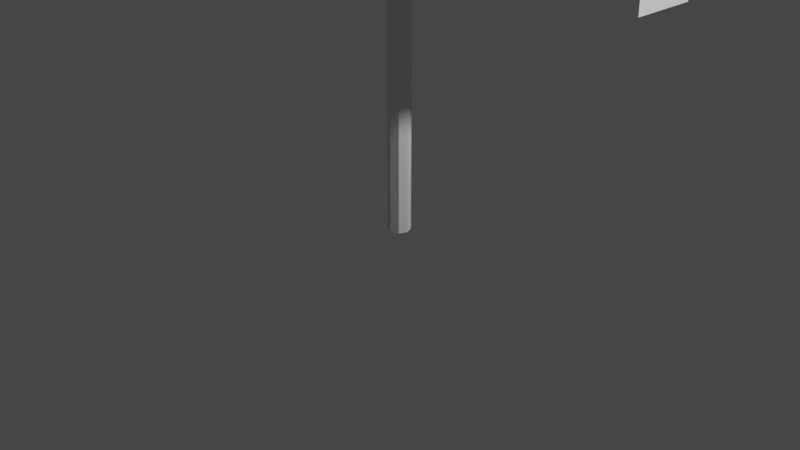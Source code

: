 # Source: clothesline.blend  (saved by Blender 3.3.6; exported with 4.5.12 LTS)
import bpy
from mathutils import Matrix  # noqa: F401  (used for matrix-valued properties, if any)

bpy.ops.wm.read_factory_settings(use_empty=True)
scene = bpy.context.scene
scene.name = 'Scene'

# ---- collections
col_collection = bpy.data.collections.new('Collection'); scene.collection.children.link(col_collection)

# ---- node groups
ng_auto_smooth = bpy.data.node_groups.new('Auto Smooth', 'GeometryNodeTree')
_s = ng_auto_smooth.interface.new_socket(name='Geometry', in_out='OUTPUT', socket_type='NodeSocketGeometry')
_s = ng_auto_smooth.interface.new_socket(name='Geometry', in_out='INPUT', socket_type='NodeSocketGeometry')
_s = ng_auto_smooth.interface.new_socket(name='Angle', in_out='INPUT', socket_type='NodeSocketFloat')
_s.subtype = 'ANGLE'
_s.min_value = 0.0
_s.max_value = 3.142
ng_auto_smooth.is_modifier = True
_N = ng_auto_smooth.nodes; _L = ng_auto_smooth.links
n0 = _N.new('NodeGroupOutput'); n0.name = 'Group Output'; n0.location = (480, -100)
n1 = _N.new('NodeGroupInput'); n1.name = 'Group Input'; n1.location = (-420, -300)
n2 = _N.new('NodeGroupInput'); n2.name = 'Group Input.001'; n2.location = (-60, -100)
n3 = _N.new('GeometryNodeSetShadeSmooth'); n3.name = 'Set Shade Smooth'; n3.location = (120, -100)
n3.domain = 'EDGE'
n4 = _N.new('GeometryNodeSetShadeSmooth'); n4.name = 'Set Shade Smooth.001'; n4.location = (300, -100)
n5 = _N.new('GeometryNodeInputMeshEdgeAngle'); n5.name = 'Edge Angle'; n5.location = (-420, -220)
n6 = _N.new('GeometryNodeInputEdgeSmooth'); n6.name = 'Is Edge Smooth'; n6.location = (-60, -160)
n7 = _N.new('GeometryNodeInputShadeSmooth'); n7.name = 'Is Face Smooth'; n7.location = (-240, -340)
n8 = _N.new('FunctionNodeBooleanMath'); n8.name = 'Boolean Math'; n8.location = (-60, -220)
n9 = _N.new('FunctionNodeCompare'); n9.name = 'Compare'; n9.location = (-240, -180)
n9.operation = 'LESS_EQUAL'
_L.new(n5.outputs[0], n9.inputs[0])
_L.new(n4.outputs[0], n0.inputs[0])
_L.new(n1.outputs[1], n9.inputs[1])
_L.new(n9.outputs[0], n8.inputs[0])
_L.new(n7.outputs[0], n8.inputs[1])
_L.new(n2.outputs[0], n3.inputs[0])
_L.new(n6.outputs[0], n3.inputs[1])
_L.new(n3.outputs[0], n4.inputs[0])
_L.new(n8.outputs[0], n3.inputs[2])
n0.is_active_output = True

# ---- world
world_world = bpy.data.worlds.new('World'); scene.world = world_world
world_world.use_nodes = True; world_world.node_tree.nodes.clear()
_N = world_world.node_tree.nodes; _L = world_world.node_tree.links
n0 = _N.new('ShaderNodeOutputWorld'); n0.name = 'World Output'; n0.location = (300, 300)
n1 = _N.new('ShaderNodeBackground'); n1.name = 'Background'; n1.location = (10, 300)
n1.inputs[0].default_value = (0.05088, 0.05088, 0.05088, 1.0)
_L.new(n1.outputs[0], n0.inputs[0])
n0.is_active_output = True
world_world.color = (0.05088, 0.05088, 0.05088)
world_world.use_sun_shadow = False
world_world.sun_shadow_jitter_overblur = 0.0

# ---- cameras
cam_camera = bpy.data.cameras.new('Camera')
cam_camera.clip_end = 100.0
cam_camera.ortho_scale = 7.314

# ---- lights
light_light = bpy.data.lights.new('Light', 'POINT')
light_light.transmission_factor = 0.0
light_light.energy = 1000.0
light_light.shadow_soft_size = 0.1
light_light.shadow_maximum_resolution = 0.006
light_light.use_absolute_resolution = True

# ---- meshes
me_cylinder = bpy.data.meshes.new('Cylinder')
me_cylinder.from_pydata([(-6.566e-09, 0.1187, -0.1097), (-6.566e-09, 0.1187, 3.985), (0.08395, 0.08395, -0.1097), (0.08395, 0.08395, 3.985), (0.1187, 0.0, -0.1097), (0.1187, 0.0, 3.985), (0.08395, -0.08395, -0.1097), (0.08395, -0.08395, 3.985), (-6.566e-09, -0.1187, -0.1097), (-6.566e-09, -0.1187, 3.985), (-0.08395, -0.08395, -0.1097), (-0.08395, -0.08395, 3.985), (-0.1187, 0.0, -0.1097), (-0.1187, 0.0, 3.985), (-0.08395, 0.08395, -0.1097), (-0.08395, 0.08395, 3.985), (-2.047, 0.1187, 3.87), (2.047, 0.1187, 3.87), (-2.047, 0.08395, 3.786), (2.047, 0.08395, 3.786), (-2.047, 0.0, 3.751), (2.047, 0.0, 3.751), (-2.047, -0.08395, 3.786), (2.047, -0.08395, 3.786), (-2.047, -0.1187, 3.87), (2.047, -0.1187, 3.87), (-2.047, -0.08395, 3.953), (2.047, -0.08395, 3.953), (-2.047, 0.0, 3.988), (2.047, 0.0, 3.988), (-2.047, 0.08395, 3.953), (2.047, 0.08395, 3.953), (-6.566e-09, 10.44, -0.1097), (-6.566e-09, 10.44, 3.985), (0.08395, 10.41, -0.1097), (0.08395, 10.41, 3.985), (0.1187, 10.33, -0.1097), (0.1187, 10.33, 3.985), (0.08395, 10.24, -0.1097), (0.08395, 10.24, 3.985), (-6.566e-09, 10.21, -0.1097), (-6.566e-09, 10.21, 3.985), (-0.08395, 10.24, -0.1097), (-0.08395, 10.24, 3.985), (-0.1187, 10.33, -0.1097), (-0.1187, 10.33, 3.985), (-0.08395, 10.41, -0.1097), (-0.08395, 10.41, 3.985), (-2.047, 10.44, 3.87), (2.047, 10.44, 3.87), (-2.047, 10.41, 3.786), (2.047, 10.41, 3.786), (-2.047, 10.33, 3.751), (2.047, 10.33, 3.751), (-2.047, 10.24, 3.786), (2.047, 10.24, 3.786), (-2.047, 10.21, 3.87), (2.047, 10.21, 3.87), (-2.047, 10.24, 3.953), (2.047, 10.24, 3.953), (-2.047, 10.33, 3.988), (2.047, 10.33, 3.988), (-2.047, 10.41, 3.953), (2.047, 10.41, 3.953)], [], [(0, 1, 3, 2), (2, 3, 5, 4), (4, 5, 7, 6), (6, 7, 9, 8), (8, 9, 11, 10), (10, 11, 13, 12), (3, 1, 15, 13, 11, 9, 7, 5), (12, 13, 15, 14), (14, 15, 1, 0), (0, 2, 4, 6, 8, 10, 12, 14), (16, 17, 19, 18), (18, 19, 21, 20), (20, 21, 23, 22), (22, 23, 25, 24), (24, 25, 27, 26), (26, 27, 29, 28), (19, 17, 31, 29, 27, 25, 23, 21), (28, 29, 31, 30), (30, 31, 17, 16), (16, 18, 20, 22, 24, 26, 28, 30), (32, 33, 35, 34), (34, 35, 37, 36), (36, 37, 39, 38), (38, 39, 41, 40), (40, 41, 43, 42), (42, 43, 45, 44), (35, 33, 47, 45, 43, 41, 39, 37), (44, 45, 47, 46), (46, 47, 33, 32), (32, 34, 36, 38, 40, 42, 44, 46), (48, 49, 51, 50), (50, 51, 53, 52), (52, 53, 55, 54), (54, 55, 57, 56), (56, 57, 59, 58), (58, 59, 61, 60), (51, 49, 63, 61, 59, 57, 55, 53), (60, 61, 63, 62), (62, 63, 49, 48), (48, 50, 52, 54, 56, 58, 60, 62)])
_uv = me_cylinder.uv_layers.new(name='UVMap')
_uv.uv.foreach_set('vector', [1.0, 0.5, 1.0, 1.0, 0.875, 1.0, 0.875, 0.5, 0.875, 0.5, 0.875, 1.0, 0.75, 1.0, 0.75, 0.5, 0.75, 0.5, 0.75, 1.0, 0.625, 1.0, 0.625, 0.5, 0.625, 0.5, 0.625, 1.0, 0.5, 1.0, 0.5, 0.5, 0.5, 0.5, 0.5, 1.0, 0.375, 1.0, 0.375, 0.5, 0.375, 0.5, 0.375, 1.0, 0.25, 1.0, 0.25, 0.5, 0.4197, 0.4197, 0.25, 0.49, 0.08029, 0.4197, 0.01, 0.25, 0.08029, 0.08029, 0.25, 0.01, 0.4197, 0.08029, 0.49, 0.25, 0.25, 0.5, 0.25, 1.0, 0.125, 1.0, 0.125, 0.5, 0.125, 0.5, 0.125, 1.0, 0.0, 1.0, 0.0, 0.5, 0.75, 0.49, 0.9197, 0.4197, 0.99, 0.25, 0.9197, 0.08029, 0.75, 0.01, 0.5803, 0.08029, 0.51, 0.25, 0.5803, 0.4197, 1.0, 0.5, 1.0, 1.0, 0.875, 1.0, 0.875, 0.5, 0.875, 0.5, 0.875, 1.0, 0.75, 1.0, 0.75, 0.5, 0.75, 0.5, 0.75, 1.0, 0.625, 1.0, 0.625, 0.5, 0.625, 0.5, 0.625, 1.0, 0.5, 1.0, 0.5, 0.5, 0.5, 0.5, 0.5, 1.0, 0.375, 1.0, 0.375, 0.5, 0.375, 0.5, 0.375, 1.0, 0.25, 1.0, 0.25, 0.5, 0.4197, 0.4197, 0.25, 0.49, 0.08029, 0.4197, 0.01, 0.25, 0.08029, 0.08029, 0.25, 0.01, 0.4197, 0.08029, 0.49, 0.25, 0.25, 0.5, 0.25, 1.0, 0.125, 1.0, 0.125, 0.5, 0.125, 0.5, 0.125, 1.0, 0.0, 1.0, 0.0, 0.5, 0.75, 0.49, 0.9197, 0.4197, 0.99, 0.25, 0.9197, 0.08029, 0.75, 0.01, 0.5803, 0.08029, 0.51, 0.25, 0.5803, 0.4197, 1.0, 0.5, 1.0, 1.0, 0.875, 1.0, 0.875, 0.5, 0.875, 0.5, 0.875, 1.0, 0.75, 1.0, 0.75, 0.5, 0.75, 0.5, 0.75, 1.0, 0.625, 1.0, 0.625, 0.5, 0.625, 0.5, 0.625, 1.0, 0.5, 1.0, 0.5, 0.5, 0.5, 0.5, 0.5, 1.0, 0.375, 1.0, 0.375, 0.5, 0.375, 0.5, 0.375, 1.0, 0.25, 1.0, 0.25, 0.5, 0.4197, 0.4197, 0.25, 0.49, 0.08029, 0.4197, 0.01, 0.25, 0.08029, 0.08029, 0.25, 0.01, 0.4197, 0.08029, 0.49, 0.25, 0.25, 0.5, 0.25, 1.0, 0.125, 1.0, 0.125, 0.5, 0.125, 0.5, 0.125, 1.0, 0.0, 1.0, 0.0, 0.5, 0.75, 0.49, 0.9197, 0.4197, 0.99, 0.25, 0.9197, 0.08029, 0.75, 0.01, 0.5803, 0.08029, 0.51, 0.25, 0.5803, 0.4197, 1.0, 0.5, 1.0, 1.0, 0.875, 1.0, 0.875, 0.5, 0.875, 0.5, 0.875, 1.0, 0.75, 1.0, 0.75, 0.5, 0.75, 0.5, 0.75, 1.0, 0.625, 1.0, 0.625, 0.5, 0.625, 0.5, 0.625, 1.0, 0.5, 1.0, 0.5, 0.5, 0.5, 0.5, 0.5, 1.0, 0.375, 1.0, 0.375, 0.5, 0.375, 0.5, 0.375, 1.0, 0.25, 1.0, 0.25, 0.5, 0.4197, 0.4197, 0.25, 0.49, 0.08029, 0.4197, 0.01, 0.25, 0.08029, 0.08029, 0.25, 0.01, 0.4197, 0.08029, 0.49, 0.25, 0.25, 0.5, 0.25, 1.0, 0.125, 1.0, 0.125, 0.5, 0.125, 0.5, 0.125, 1.0, 0.0, 1.0, 0.0, 0.5, 0.75, 0.49, 0.9197, 0.4197, 0.99, 0.25, 0.9197, 0.08029, 0.75, 0.01, 0.5803, 0.08029, 0.51, 0.25, 0.5803, 0.4197])
me_cylinder.update()
me_plane = bpy.data.meshes.new('Plane')
me_plane.from_pydata([(-0.04737, -0.4212, -7.192e-08), (1.953, -0.1407, -7.192e-08), (-0.04737, 0.7841, -7.192e-08), (1.953, 0.5036, -7.192e-08), (-0.04737, -0.7008, -7.192e-08), (1.953, -0.7008, -7.192e-08), (-0.04737, 1.064, -7.192e-08), (1.953, 1.064, -7.192e-08), (3.783, -0.1407, -2.101e-07), (3.783, 0.5036, -2.101e-07), (3.607, -0.7008, -1.969e-07), (3.607, 1.064, -1.969e-07)], [], [(0, 1, 3, 2), (2, 3, 7, 6), (1, 0, 4, 5), (1, 5, 10, 8), (7, 3, 9, 11)])
_uv = me_plane.uv_layers.new(name='UVMap')
_uv.uv.foreach_set('vector', [0.0, 0.0, 1.0, 0.0, 1.0, 1.0, 0.0, 1.0, 0.0, 1.0, 1.0, 1.0, 1.0, 1.0, 0.0, 1.0, 1.0, 0.0, 0.0, 0.0, 0.0, 0.0, 1.0, 0.0, 1.0, 0.0, 1.0, 0.0, 1.0, 0.0, 1.0, 0.0, 1.0, 1.0, 1.0, 1.0, 1.0, 1.0, 1.0, 1.0])
me_plane.update()
me_mesh = bpy.data.meshes.new('Mesh')
me_mesh.from_pydata([(-0.02552, -1.834, -0.01134), (0.5533, -1.834, -0.1762), (1.29, -1.836, -0.3084), (2.152, -1.839, -0.4088), (3.109, -1.844, -0.4784), (4.128, -1.849, -0.5181), (5.177, -1.855, -0.5288), (6.225, -1.862, -0.5113), (7.24, -1.868, -0.4667), (8.19, -1.873, -0.3957), (9.044, -1.877, -0.2993), (9.769, -1.88, -0.1785), (10.33, -1.881, -0.03402)], [(0, 1), (1, 2), (2, 3), (3, 4), (4, 5), (5, 6), (6, 7), (7, 8), (8, 9), (9, 10), (10, 11), (11, 12)], [])
me_mesh.update()
me_plane_001 = bpy.data.meshes.new('Plane.001')
me_plane_001.from_pydata([(-1.0, -1.0, 0.0), (1.0, -1.0, 0.0), (-1.0, 1.0, 0.0), (1.0, 1.0, 0.0)], [], [(0, 1, 3, 2)])
_uv = me_plane_001.uv_layers.new(name='UVMap')
_uv.uv.foreach_set('vector', [0.0, 0.0, 1.0, 0.0, 1.0, 1.0, 0.0, 1.0])
me_plane_001.update()
me_mesh_001 = bpy.data.meshes.new('Mesh.001')
me_mesh_001.from_pydata([(-0.02552, -1.834, -0.01134), (0.5533, -1.834, -0.1762), (1.29, -1.836, -0.3084), (2.152, -1.839, -0.4088), (3.109, -1.844, -0.4784), (4.128, -1.849, -0.5181), (5.177, -1.855, -0.5288), (6.225, -1.862, -0.5113), (7.24, -1.868, -0.4667), (8.19, -1.873, -0.3957), (9.044, -1.877, -0.2993), (9.769, -1.88, -0.1785), (10.33, -1.881, -0.03402)], [(0, 1), (1, 2), (2, 3), (3, 4), (4, 5), (5, 6), (6, 7), (7, 8), (8, 9), (9, 10), (10, 11), (11, 12)], [])
me_mesh_001.update()
me_plane_002 = bpy.data.meshes.new('Plane.002')
me_plane_002.from_pydata([(-1.0, -1.0, 0.0), (1.0, -1.0, 0.0), (-1.063, 1.0, 4.791e-09), (1.0, 1.0, 0.0)], [], [(0, 1, 3, 2)])
_uv = me_plane_002.uv_layers.new(name='UVMap')
_uv.uv.foreach_set('vector', [0.0, 0.0, 1.0, 0.0, 1.0, 1.0, 0.0, 1.0])
me_plane_002.update()
me_plane_003 = bpy.data.meshes.new('Plane.003')
me_plane_003.from_pydata([(-0.04737, -0.4212, -7.192e-08), (1.953, -0.1407, -7.192e-08), (-0.04737, 0.7841, -7.192e-08), (1.953, 0.5036, -7.192e-08), (-0.04737, -0.7008, -7.192e-08), (1.953, -0.7008, -7.192e-08), (-0.04737, 1.064, -7.192e-08), (1.953, 1.064, -7.192e-08), (3.783, -0.1407, -2.101e-07), (3.783, 0.5036, -2.101e-07), (3.607, -0.7008, -1.969e-07), (3.607, 1.064, -1.969e-07)], [], [(0, 1, 3, 2), (2, 3, 7, 6), (1, 0, 4, 5), (1, 5, 10, 8), (7, 3, 9, 11)])
_uv = me_plane_003.uv_layers.new(name='UVMap')
_uv.uv.foreach_set('vector', [0.0, 0.0, 1.0, 0.0, 1.0, 1.0, 0.0, 1.0, 0.0, 1.0, 1.0, 1.0, 1.0, 1.0, 0.0, 1.0, 1.0, 0.0, 0.0, 0.0, 0.0, 0.0, 1.0, 0.0, 1.0, 0.0, 1.0, 0.0, 1.0, 0.0, 1.0, 0.0, 1.0, 1.0, 1.0, 1.0, 1.0, 1.0, 1.0, 1.0])
me_plane_003.update()
me_plane_004 = bpy.data.meshes.new('Plane.004')
me_plane_004.from_pydata([(-0.04737, -0.4212, -7.192e-08), (1.953, -0.1407, -7.192e-08), (-0.04737, 0.7841, -7.192e-08), (1.953, 0.5036, -7.192e-08), (-0.04737, -0.7008, -7.192e-08), (1.953, -0.7008, -7.192e-08), (-0.04737, 1.064, -7.192e-08), (1.953, 1.064, -7.192e-08), (3.783, -0.1407, -2.101e-07), (3.783, 0.5036, -2.101e-07), (3.607, -0.7008, -1.969e-07), (3.607, 1.064, -1.969e-07)], [], [(0, 1, 3, 2), (2, 3, 7, 6), (1, 0, 4, 5), (1, 5, 10, 8), (7, 3, 9, 11)])
_uv = me_plane_004.uv_layers.new(name='UVMap')
_uv.uv.foreach_set('vector', [0.0, 0.0, 1.0, 0.0, 1.0, 1.0, 0.0, 1.0, 0.0, 1.0, 1.0, 1.0, 1.0, 1.0, 0.0, 1.0, 1.0, 0.0, 0.0, 0.0, 0.0, 0.0, 1.0, 0.0, 1.0, 0.0, 1.0, 0.0, 1.0, 0.0, 1.0, 0.0, 1.0, 1.0, 1.0, 1.0, 1.0, 1.0, 1.0, 1.0])
me_plane_004.update()
me_plane_005 = bpy.data.meshes.new('Plane.005')
me_plane_005.from_pydata([(-1.0, -1.0, 0.0), (1.0, -1.0, 0.0), (-1.0, 1.0, 0.0), (1.0, 1.0, 0.0)], [], [(0, 1, 3, 2)])
_uv = me_plane_005.uv_layers.new(name='UVMap')
_uv.uv.foreach_set('vector', [0.0, 0.0, 1.0, 0.0, 1.0, 1.0, 0.0, 1.0])
me_plane_005.update()
me_plane_006 = bpy.data.meshes.new('Plane.006')
me_plane_006.from_pydata([(-1.0, -1.0, 0.0), (1.0, -1.0, 0.0), (-1.063, 1.0, 4.791e-09), (1.0, 1.0, 0.0)], [], [(0, 1, 3, 2)])
_uv = me_plane_006.uv_layers.new(name='UVMap')
_uv.uv.foreach_set('vector', [0.0, 0.0, 1.0, 0.0, 1.0, 1.0, 0.0, 1.0])
me_plane_006.update()
me_plane_007 = bpy.data.meshes.new('Plane.007')
me_plane_007.from_pydata([(-0.04737, -0.4212, -7.192e-08), (1.953, -0.1407, -7.192e-08), (-0.04737, 0.7841, -7.192e-08), (1.953, 0.5036, -7.192e-08), (-0.04737, -0.7008, -7.192e-08), (1.953, -0.7008, -7.192e-08), (-0.04737, 1.064, -7.192e-08), (1.953, 1.064, -7.192e-08), (3.783, -0.1407, -2.101e-07), (3.783, 0.5036, -2.101e-07), (3.607, -0.7008, -1.969e-07), (3.607, 1.064, -1.969e-07)], [], [(0, 1, 3, 2), (2, 3, 7, 6), (1, 0, 4, 5), (1, 5, 10, 8), (7, 3, 9, 11)])
_uv = me_plane_007.uv_layers.new(name='UVMap')
_uv.uv.foreach_set('vector', [0.0, 0.0, 1.0, 0.0, 1.0, 1.0, 0.0, 1.0, 0.0, 1.0, 1.0, 1.0, 1.0, 1.0, 0.0, 1.0, 1.0, 0.0, 0.0, 0.0, 0.0, 0.0, 1.0, 0.0, 1.0, 0.0, 1.0, 0.0, 1.0, 0.0, 1.0, 0.0, 1.0, 1.0, 1.0, 1.0, 1.0, 1.0, 1.0, 1.0])
me_plane_007.update()
me_plane_008 = bpy.data.meshes.new('Plane.008')
me_plane_008.from_pydata([(-1.157, -1.0, 1.186e-08), (1.0, -1.0, 0.0), (-1.0, 1.0, 0.0), (1.0, 1.0, 0.0)], [], [(0, 1, 3, 2)])
_uv = me_plane_008.uv_layers.new(name='UVMap')
_uv.uv.foreach_set('vector', [0.0, 0.0, 1.0, 0.0, 1.0, 1.0, 0.0, 1.0])
me_plane_008.update()
me_plane_009 = bpy.data.meshes.new('Plane.009')
me_plane_009.from_pydata([(-1.046, -1.0, -3.493e-09), (1.0, -1.0, 0.0), (-0.8548, 1.0, 1.096e-08), (1.0, 1.0, 0.0)], [], [(0, 1, 3, 2)])
_uv = me_plane_009.uv_layers.new(name='UVMap')
_uv.uv.foreach_set('vector', [0.0, 0.0, 1.0, 0.0, 1.0, 1.0, 0.0, 1.0])
me_plane_009.update()

# ---- objects
ob_light = bpy.data.objects.new('Light', light_light)
ob_camera = bpy.data.objects.new('Camera', cam_camera)
ob_cylinder = bpy.data.objects.new('Cylinder', me_cylinder)
ob_plane = bpy.data.objects.new('Plane', me_plane)
ob_beziercurve = bpy.data.objects.new('BezierCurve', me_mesh)
ob_plane_001 = bpy.data.objects.new('Plane.001', me_plane_001)
ob_beziercurve_001 = bpy.data.objects.new('BezierCurve.001', me_mesh_001)
ob_plane_002 = bpy.data.objects.new('Plane.002', me_plane_002)
ob_plane_003 = bpy.data.objects.new('Plane.003', me_plane_003)
ob_plane_004 = bpy.data.objects.new('Plane.004', me_plane_004)
ob_plane_005 = bpy.data.objects.new('Plane.005', me_plane_005)
ob_plane_006 = bpy.data.objects.new('Plane.006', me_plane_006)
ob_plane_007 = bpy.data.objects.new('Plane.007', me_plane_007)
ob_plane_008 = bpy.data.objects.new('Plane.008', me_plane_008)
ob_plane_009 = bpy.data.objects.new('Plane.009', me_plane_009)

# ---- transforms, parenting, visibility, modifiers, constraints
ob_light.location = (4.076, 1.005, 5.904)
ob_light.rotation_euler = (0.6503, 0.05522, 1.866)
ob_light.lock_rotations_4d = False
ob_light.empty_display_type = 'ARROWS'
ob_light.color = (0.0, 0.0, 0.0, 0.0)
ob_light.lineart.crease_threshold = 0.0
ob_camera.location = (7.359, -6.926, 4.958)
ob_camera.rotation_euler = (1.109, 0.0, 0.8149)
ob_camera.lock_rotations_4d = False
ob_camera.empty_display_type = 'ARROWS'
ob_camera.color = (0.0, 0.0, 0.0, 0.0)
ob_camera.display_type = 'WIRE'
ob_camera.lineart.crease_threshold = 0.0
ob_cylinder.location = (0.0, 0.0, 0.0)
ob_plane.location = (1.869, 4.967, 3.355)
ob_plane.rotation_euler = (-0.0, 1.571, 0.0)
ob_plane.scale = (0.5483, 0.5483, 0.5483)
ob_beziercurve.location = (0.0, 0.0, 3.899)
ob_beziercurve.rotation_euler = (0.0, -0.0, 1.571)
_m = ob_beziercurve.modifiers.new('Skin', 'SKIN')
_m = ob_beziercurve.modifiers.new('Auto Smooth', 'NODES')
_m.node_group = ng_auto_smooth
_gi = [s.identifier for s in ng_auto_smooth.interface.items_tree if s.item_type == 'SOCKET' and s.in_out == 'INPUT']
_m[_gi[1]] = 3.142  # Angle
ob_plane_001.location = (1.849, 4.128, 2.726)
ob_plane_001.rotation_euler = (-0.0, 1.571, 0.0)
ob_plane_001.scale = (0.6378, 0.3828, 0.6378)
ob_beziercurve_001.location = (-3.734, 0.0, 3.899)
ob_beziercurve_001.rotation_euler = (0.0, -0.0, 1.571)
_m = ob_beziercurve_001.modifiers.new('Skin', 'SKIN')
_m = ob_beziercurve_001.modifiers.new('Auto Smooth', 'NODES')
_m.node_group = ng_auto_smooth
_gi = [s.identifier for s in ng_auto_smooth.interface.items_tree if s.item_type == 'SOCKET' and s.in_out == 'INPUT']
_m[_gi[1]] = 3.142  # Angle
ob_plane_002.location = (1.849, 6.43, 2.726)
ob_plane_002.rotation_euler = (-0.0, 1.571, 0.0)
ob_plane_002.scale = (0.6378, 0.3828, 0.6378)
ob_plane_003.location = (1.869, 8.224, 3.488)
ob_plane_003.rotation_euler = (-0.0, 1.571, 0.0)
ob_plane_003.scale = (0.3806, 0.3806, 0.3806)
ob_plane_004.location = (-1.876, 5.087, 3.355)
ob_plane_004.rotation_euler = (-3.142, 1.571, 0.0)
ob_plane_004.scale = (0.5483, 0.5483, 0.5483)
ob_plane_005.location = (-1.856, 5.926, 2.726)
ob_plane_005.rotation_euler = (-3.142, 1.571, 0.0)
ob_plane_005.scale = (0.6378, 0.3828, 0.6378)
ob_plane_006.location = (-1.856, 3.624, 2.726)
ob_plane_006.rotation_euler = (-3.142, 1.571, 0.0)
ob_plane_006.scale = (0.6378, 0.3828, 0.6378)
ob_plane_007.location = (-1.876, 1.83, 3.488)
ob_plane_007.rotation_euler = (-3.142, 1.571, 0.0)
ob_plane_007.scale = (0.3806, 0.3806, 0.3806)
ob_plane_008.location = (1.849, 1.528, 2.88)
ob_plane_008.rotation_euler = (-0.0, 1.571, 0.0)
ob_plane_008.scale = (0.6378, 0.3828, 0.6378)
ob_plane_009.location = (-1.856, 9.175, 3.007)
ob_plane_009.rotation_euler = (-3.142, 1.571, 0.0)
ob_plane_009.scale = (0.6378, 0.3828, 0.6378)

# ---- collection membership
col_collection.objects.link(ob_light)
col_collection.objects.link(ob_camera)
col_collection.objects.link(ob_cylinder)
col_collection.objects.link(ob_plane)
col_collection.objects.link(ob_beziercurve)
col_collection.objects.link(ob_plane_001)
col_collection.objects.link(ob_beziercurve_001)
col_collection.objects.link(ob_plane_002)
col_collection.objects.link(ob_plane_003)
col_collection.objects.link(ob_plane_004)
col_collection.objects.link(ob_plane_005)
col_collection.objects.link(ob_plane_006)
col_collection.objects.link(ob_plane_007)
col_collection.objects.link(ob_plane_008)
col_collection.objects.link(ob_plane_009)

# ---- scene / render settings (as saved in the file)
scene.camera = ob_camera
scene.frame_start = 1; scene.frame_end = 250; scene.frame_set(1)
scene.render.engine = 'BLENDER_EEVEE_NEXT'
scene.cycles.sampling_pattern = 'TABULATED_SOBOL'
scene.cycles.use_light_tree = False
scene.view_settings.view_transform = 'Filmic'
bpy.context.view_layer.update()
